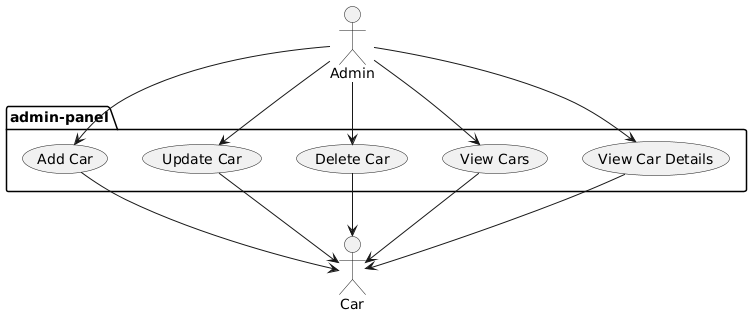

The diagram above was rendered by PlantUML. Its source (embedded in the PNG):
@startuml
actor Admin

package "admin-panel" {
  usecase "Add Car" as add_car
  usecase "Update Car" as update_car
  usecase "Delete Car" as delete_car
  usecase "View Cars" as admin_cars
  usecase "View Car Details" as details_car
}

Admin --> add_car
Admin --> update_car
Admin --> delete_car
Admin --> admin_cars
Admin --> details_car

add_car --> "Car"
update_car --> "Car"
delete_car --> "Car"
admin_cars --> "Car"
details_car --> "Car"
@enduml